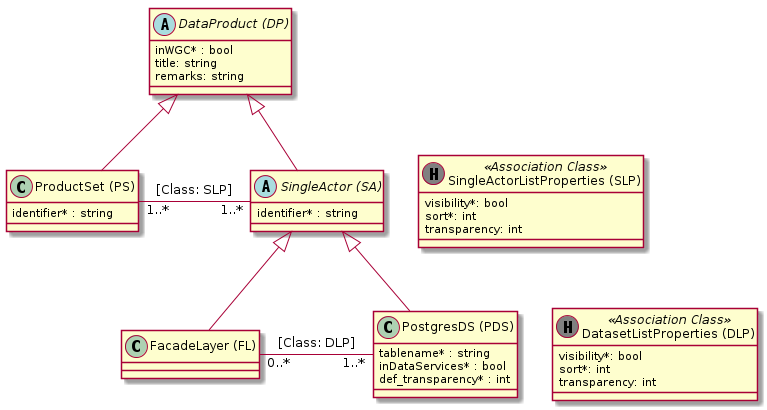

The diagram above was rendered by PlantUML. Its source (embedded in the PNG):
@startuml

abstract class "DataProduct (DP)" as dp {
    inWGC* : bool
    title: string
    remarks: string
}

class "ProductSet (PS)" as ps {
    identifier* : string
}

abstract class "SingleActor (SA)" as sa {
    identifier* : string
}

class "FacadeLayer (FL)" as fl

class "PostgresDS (PDS)" as pds {
    tablename* : string
    inDataServices* : bool
    def_transparency* : int
}

class "DatasetListProperties (DLP)" as dlp << (H, grey) Association Class >> {
    visibility*: bool
    sort*: int
    transparency: int
}

class "SingleActorListProperties (SLP)" as slp << (H, grey) Association Class >> {
    visibility*: bool
    sort*: int
    transparency: int
}

dp <|-- ps

dp <|-- sa
sa <|-- pds
sa <|-- fl

ps "1..*" - "1..*" sa : [Class: SLP]
fl "0..*" - "1..*" pds : [Class: DLP]

sa -[hidden]> slp
pds -[hidden]> dlp

@enduml